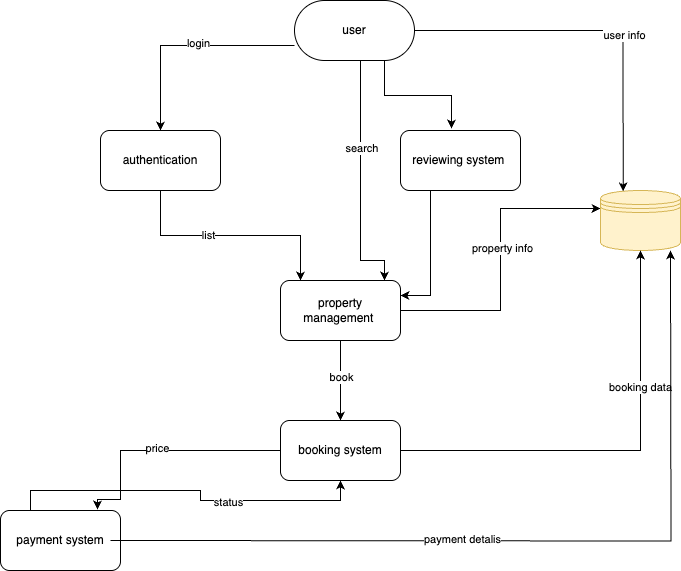

The diagram above was exported from draw.io. Its source (the exported page's mxGraphModel, read from the mxfile embedded in the PNG):
<mxGraphModel dx="946" dy="644" grid="1" gridSize="10" guides="1" tooltips="1" connect="1" arrows="1" fold="1" page="1" pageScale="1" pageWidth="827" pageHeight="1169" math="0" shadow="0">
  <root>
    <mxCell id="0" />
    <mxCell id="1" parent="0" />
    <mxCell id="lFgFd-0-sEwYEhyimKXv-3" style="edgeStyle=orthogonalEdgeStyle;rounded=0;orthogonalLoop=1;jettySize=auto;html=1;exitX=0;exitY=0.75;exitDx=0;exitDy=0;entryX=0.5;entryY=0;entryDx=0;entryDy=0;" edge="1" parent="1" source="lFgFd-0-sEwYEhyimKXv-1" target="lFgFd-0-sEwYEhyimKXv-2">
      <mxGeometry relative="1" as="geometry" />
    </mxCell>
    <mxCell id="lFgFd-0-sEwYEhyimKXv-4" value="login" style="edgeLabel;html=1;align=center;verticalAlign=middle;resizable=0;points=[];" vertex="1" connectable="0" parent="lFgFd-0-sEwYEhyimKXv-3">
      <mxGeometry x="-0.1142" y="-3" relative="1" as="geometry">
        <mxPoint as="offset" />
      </mxGeometry>
    </mxCell>
    <mxCell id="lFgFd-0-sEwYEhyimKXv-1" value="user" style="rounded=1;whiteSpace=wrap;html=1;arcSize=50;" vertex="1" parent="1">
      <mxGeometry x="354" y="40" width="120" height="60" as="geometry" />
    </mxCell>
    <mxCell id="lFgFd-0-sEwYEhyimKXv-6" style="edgeStyle=orthogonalEdgeStyle;rounded=0;orthogonalLoop=1;jettySize=auto;html=1;exitX=0.5;exitY=1;exitDx=0;exitDy=0;" edge="1" parent="1" source="lFgFd-0-sEwYEhyimKXv-2" target="lFgFd-0-sEwYEhyimKXv-5">
      <mxGeometry relative="1" as="geometry">
        <Array as="points">
          <mxPoint x="220" y="275" />
          <mxPoint x="360" y="275" />
        </Array>
      </mxGeometry>
    </mxCell>
    <mxCell id="lFgFd-0-sEwYEhyimKXv-7" value="list" style="edgeLabel;html=1;align=center;verticalAlign=middle;resizable=0;points=[];" vertex="1" connectable="0" parent="lFgFd-0-sEwYEhyimKXv-6">
      <mxGeometry x="-0.2" y="1" relative="1" as="geometry">
        <mxPoint as="offset" />
      </mxGeometry>
    </mxCell>
    <mxCell id="lFgFd-0-sEwYEhyimKXv-2" value="authentication" style="rounded=1;whiteSpace=wrap;html=1;" vertex="1" parent="1">
      <mxGeometry x="160" y="170" width="120" height="60" as="geometry" />
    </mxCell>
    <mxCell id="lFgFd-0-sEwYEhyimKXv-13" style="edgeStyle=orthogonalEdgeStyle;rounded=0;orthogonalLoop=1;jettySize=auto;html=1;entryX=0;entryY=0.3;entryDx=0;entryDy=0;" edge="1" parent="1" source="lFgFd-0-sEwYEhyimKXv-5" target="lFgFd-0-sEwYEhyimKXv-10">
      <mxGeometry relative="1" as="geometry" />
    </mxCell>
    <mxCell id="lFgFd-0-sEwYEhyimKXv-14" value="property info" style="edgeLabel;html=1;align=center;verticalAlign=middle;resizable=0;points=[];" vertex="1" connectable="0" parent="lFgFd-0-sEwYEhyimKXv-13">
      <mxGeometry x="0.0822" y="-1" relative="1" as="geometry">
        <mxPoint as="offset" />
      </mxGeometry>
    </mxCell>
    <mxCell id="lFgFd-0-sEwYEhyimKXv-15" style="edgeStyle=orthogonalEdgeStyle;rounded=0;orthogonalLoop=1;jettySize=auto;html=1;entryX=0.5;entryY=0;entryDx=0;entryDy=0;" edge="1" parent="1" source="lFgFd-0-sEwYEhyimKXv-5" target="lFgFd-0-sEwYEhyimKXv-16">
      <mxGeometry relative="1" as="geometry">
        <mxPoint x="400" y="460" as="targetPoint" />
      </mxGeometry>
    </mxCell>
    <mxCell id="lFgFd-0-sEwYEhyimKXv-20" value="book" style="edgeLabel;html=1;align=center;verticalAlign=middle;resizable=0;points=[];" vertex="1" connectable="0" parent="lFgFd-0-sEwYEhyimKXv-15">
      <mxGeometry x="-0.1" relative="1" as="geometry">
        <mxPoint as="offset" />
      </mxGeometry>
    </mxCell>
    <mxCell id="lFgFd-0-sEwYEhyimKXv-5" value="property management&amp;nbsp;" style="rounded=1;whiteSpace=wrap;html=1;" vertex="1" parent="1">
      <mxGeometry x="340" y="320" width="120" height="60" as="geometry" />
    </mxCell>
    <mxCell id="lFgFd-0-sEwYEhyimKXv-8" style="edgeStyle=orthogonalEdgeStyle;rounded=0;orthogonalLoop=1;jettySize=auto;html=1;entryX=0.867;entryY=0;entryDx=0;entryDy=0;entryPerimeter=0;" edge="1" parent="1" source="lFgFd-0-sEwYEhyimKXv-1" target="lFgFd-0-sEwYEhyimKXv-5">
      <mxGeometry relative="1" as="geometry">
        <Array as="points">
          <mxPoint x="420" y="300" />
        </Array>
      </mxGeometry>
    </mxCell>
    <mxCell id="lFgFd-0-sEwYEhyimKXv-9" value="search&amp;nbsp;" style="edgeLabel;html=1;align=center;verticalAlign=middle;resizable=0;points=[];" vertex="1" connectable="0" parent="lFgFd-0-sEwYEhyimKXv-8">
      <mxGeometry x="-0.29" y="2" relative="1" as="geometry">
        <mxPoint as="offset" />
      </mxGeometry>
    </mxCell>
    <mxCell id="lFgFd-0-sEwYEhyimKXv-10" value="" style="shape=datastore;whiteSpace=wrap;html=1;fillColor=#fff2cc;strokeColor=#d6b656;" vertex="1" parent="1">
      <mxGeometry x="660" y="230" width="80" height="60" as="geometry" />
    </mxCell>
    <mxCell id="lFgFd-0-sEwYEhyimKXv-11" style="edgeStyle=orthogonalEdgeStyle;rounded=0;orthogonalLoop=1;jettySize=auto;html=1;entryX=0.283;entryY=0.017;entryDx=0;entryDy=0;entryPerimeter=0;" edge="1" parent="1" source="lFgFd-0-sEwYEhyimKXv-1" target="lFgFd-0-sEwYEhyimKXv-10">
      <mxGeometry relative="1" as="geometry" />
    </mxCell>
    <mxCell id="lFgFd-0-sEwYEhyimKXv-12" value="user info" style="edgeLabel;html=1;align=center;verticalAlign=middle;resizable=0;points=[];" vertex="1" connectable="0" parent="lFgFd-0-sEwYEhyimKXv-11">
      <mxGeometry x="0.1525" y="1" relative="1" as="geometry">
        <mxPoint as="offset" />
      </mxGeometry>
    </mxCell>
    <mxCell id="lFgFd-0-sEwYEhyimKXv-17" style="edgeStyle=orthogonalEdgeStyle;rounded=0;orthogonalLoop=1;jettySize=auto;html=1;entryX=0.5;entryY=1;entryDx=0;entryDy=0;" edge="1" parent="1" source="lFgFd-0-sEwYEhyimKXv-16" target="lFgFd-0-sEwYEhyimKXv-10">
      <mxGeometry relative="1" as="geometry" />
    </mxCell>
    <mxCell id="lFgFd-0-sEwYEhyimKXv-18" value="booking data" style="edgeLabel;html=1;align=center;verticalAlign=middle;resizable=0;points=[];" vertex="1" connectable="0" parent="lFgFd-0-sEwYEhyimKXv-17">
      <mxGeometry x="0.381" y="1" relative="1" as="geometry">
        <mxPoint as="offset" />
      </mxGeometry>
    </mxCell>
    <mxCell id="lFgFd-0-sEwYEhyimKXv-25" style="edgeStyle=orthogonalEdgeStyle;rounded=0;orthogonalLoop=1;jettySize=auto;html=1;entryX=0.808;entryY=-0.017;entryDx=0;entryDy=0;entryPerimeter=0;" edge="1" parent="1" source="lFgFd-0-sEwYEhyimKXv-16" target="lFgFd-0-sEwYEhyimKXv-24">
      <mxGeometry relative="1" as="geometry">
        <Array as="points">
          <mxPoint x="180" y="490" />
          <mxPoint x="180" y="539" />
        </Array>
      </mxGeometry>
    </mxCell>
    <mxCell id="lFgFd-0-sEwYEhyimKXv-26" value="price" style="edgeLabel;html=1;align=center;verticalAlign=middle;resizable=0;points=[];" vertex="1" connectable="0" parent="lFgFd-0-sEwYEhyimKXv-25">
      <mxGeometry x="0.025" y="-3" relative="1" as="geometry">
        <mxPoint as="offset" />
      </mxGeometry>
    </mxCell>
    <mxCell id="lFgFd-0-sEwYEhyimKXv-16" value="booking system" style="rounded=1;whiteSpace=wrap;html=1;" vertex="1" parent="1">
      <mxGeometry x="340" y="460" width="120" height="60" as="geometry" />
    </mxCell>
    <mxCell id="lFgFd-0-sEwYEhyimKXv-23" style="edgeStyle=orthogonalEdgeStyle;rounded=0;orthogonalLoop=1;jettySize=auto;html=1;exitX=0.25;exitY=1;exitDx=0;exitDy=0;entryX=1;entryY=0.25;entryDx=0;entryDy=0;" edge="1" parent="1" source="lFgFd-0-sEwYEhyimKXv-21" target="lFgFd-0-sEwYEhyimKXv-5">
      <mxGeometry relative="1" as="geometry" />
    </mxCell>
    <mxCell id="lFgFd-0-sEwYEhyimKXv-21" value="reviewing system&amp;nbsp;" style="rounded=1;whiteSpace=wrap;html=1;" vertex="1" parent="1">
      <mxGeometry x="460" y="170" width="120" height="60" as="geometry" />
    </mxCell>
    <mxCell id="lFgFd-0-sEwYEhyimKXv-22" style="edgeStyle=orthogonalEdgeStyle;rounded=0;orthogonalLoop=1;jettySize=auto;html=1;exitX=0.75;exitY=1;exitDx=0;exitDy=0;entryX=0.425;entryY=-0.033;entryDx=0;entryDy=0;entryPerimeter=0;" edge="1" parent="1" source="lFgFd-0-sEwYEhyimKXv-1" target="lFgFd-0-sEwYEhyimKXv-21">
      <mxGeometry relative="1" as="geometry" />
    </mxCell>
    <mxCell id="lFgFd-0-sEwYEhyimKXv-32" style="edgeStyle=orthogonalEdgeStyle;rounded=0;orthogonalLoop=1;jettySize=auto;html=1;exitX=0.25;exitY=0;exitDx=0;exitDy=0;" edge="1" parent="1" source="lFgFd-0-sEwYEhyimKXv-24" target="lFgFd-0-sEwYEhyimKXv-16">
      <mxGeometry relative="1" as="geometry" />
    </mxCell>
    <mxCell id="lFgFd-0-sEwYEhyimKXv-33" value="status" style="edgeLabel;html=1;align=center;verticalAlign=middle;resizable=0;points=[];" vertex="1" connectable="0" parent="lFgFd-0-sEwYEhyimKXv-32">
      <mxGeometry x="0.2611" y="-1" relative="1" as="geometry">
        <mxPoint as="offset" />
      </mxGeometry>
    </mxCell>
    <mxCell id="lFgFd-0-sEwYEhyimKXv-24" value="payment system" style="rounded=1;whiteSpace=wrap;html=1;" vertex="1" parent="1">
      <mxGeometry x="60" y="550" width="120" height="60" as="geometry" />
    </mxCell>
    <mxCell id="lFgFd-0-sEwYEhyimKXv-29" style="edgeStyle=orthogonalEdgeStyle;rounded=0;orthogonalLoop=1;jettySize=auto;html=1;entryX=1;entryY=1;entryDx=0;entryDy=0;entryPerimeter=0;" edge="1" parent="1">
      <mxGeometry relative="1" as="geometry">
        <mxPoint x="170" y="580" as="sourcePoint" />
        <mxPoint x="730" y="290" as="targetPoint" />
      </mxGeometry>
    </mxCell>
    <mxCell id="lFgFd-0-sEwYEhyimKXv-34" value="payment detalis" style="edgeLabel;html=1;align=center;verticalAlign=middle;resizable=0;points=[];" vertex="1" connectable="0" parent="lFgFd-0-sEwYEhyimKXv-29">
      <mxGeometry x="-0.1759" y="2" relative="1" as="geometry">
        <mxPoint as="offset" />
      </mxGeometry>
    </mxCell>
  </root>
</mxGraphModel>